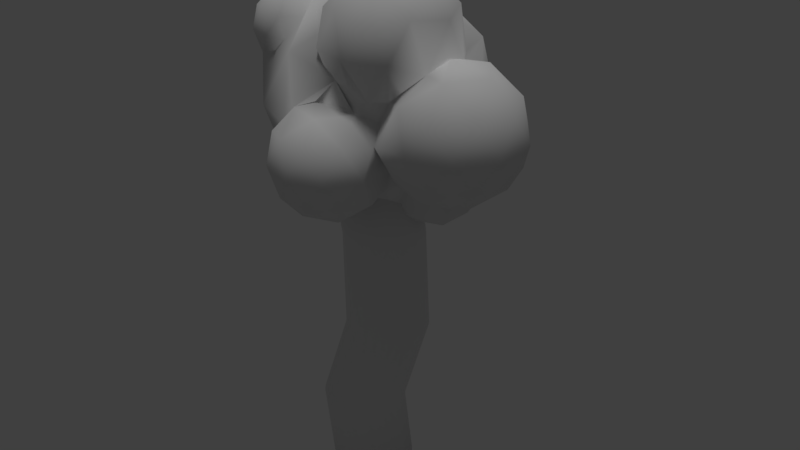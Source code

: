 # Source: tree.blend  (saved by Blender 2.77.0; exported with 4.5.12 LTS)
import bpy
from mathutils import Matrix  # noqa: F401  (used for matrix-valued properties, if any)

bpy.ops.wm.read_factory_settings(use_empty=True)
scene = bpy.context.scene
scene.name = 'Scene'

# ---- collections
col_collection_1 = bpy.data.collections.new('Collection 1'); scene.collection.children.link(col_collection_1)

# ---- materials (node trees are filled in below, after node groups)
mat_material_001 = bpy.data.materials.new('Material.001')
mat_material_001.alpha_threshold = 0.0
mat_material_001.use_transparent_shadow = False
mat_material_001.roughness = 0.5
mat_material_002 = bpy.data.materials.new('Material.002')
mat_material_002.alpha_threshold = 0.0
mat_material_002.use_transparent_shadow = False
mat_material_002.roughness = 0.5

# ---- material node trees

# ---- world
world_world = bpy.data.worlds.new('World'); scene.world = world_world
world_world.color = (0.05088, 0.05088, 0.05088)
world_world.use_sun_shadow = False
world_world.sun_shadow_jitter_overblur = 0.0
world_world.cycles.sampling_method = 'MANUAL'

# ---- lights
light_sun_002 = bpy.data.lights.new('Sun.002', 'SUN')
light_sun_002.transmission_factor = 0.0
light_sun_002.angle = 0.1993
light_sun_002.energy = 1.0
light_sun_002.shadow_buffer_clip_start = 0.5
light_sun_002.shadow_soft_size = 0.1
light_sun_002.shadow_cascade_max_distance = 1000.0

# ---- meshes
me_cylinder = bpy.data.meshes.new('Cylinder')
me_cylinder.from_pydata([(0.0, 0.2355, 0.0), (0.0, 0.2355, 2.0), (0.04594, 0.231, 0.0), (0.04594, 0.231, 2.0), (0.09011, 0.2176, 0.0), (0.09011, 0.2176, 2.0), (0.1308, 0.1958, 0.0), (0.1308, 0.1958, 2.0), (0.1665, 0.1665, 0.0), (0.1665, 0.1665, 2.0), (0.1958, 0.1308, 0.0), (0.1958, 0.1308, 2.0), (0.2176, 0.09011, 0.0), (0.2176, 0.09011, 2.0), (0.231, 0.04594, 0.0), (0.231, 0.04594, 2.0), (0.2355, 1.778e-08, 0.0), (0.2355, 1.778e-08, 2.0), (0.231, -0.04594, 0.0), (0.231, -0.04594, 2.0), (0.2176, -0.09011, 0.0), (0.2176, -0.09011, 2.0), (0.1958, -0.1308, 0.0), (0.1958, -0.1308, 2.0), (0.1665, -0.1665, 0.0), (0.1665, -0.1665, 2.0), (0.1308, -0.1958, 0.0), (0.1308, -0.1958, 2.0), (0.09011, -0.2176, 0.0), (0.09011, -0.2176, 2.0), (0.04594, -0.231, 0.0), (0.04594, -0.231, 2.0), (-7.673e-08, -0.2355, 0.0), (-7.673e-08, -0.2355, 2.0), (-0.04594, -0.231, 0.0), (-0.04594, -0.231, 2.0), (-0.09011, -0.2176, 0.0), (-0.09011, -0.2176, 2.0), (-0.1308, -0.1958, 0.0), (-0.1308, -0.1958, 2.0), (-0.1665, -0.1665, 0.0), (-0.1665, -0.1665, 2.0), (-0.1958, -0.1308, 0.0), (-0.1958, -0.1308, 2.0), (-0.2176, -0.09011, 0.0), (-0.2176, -0.09011, 2.0), (-0.231, -0.04594, 0.0), (-0.231, -0.04594, 2.0), (-0.2355, 2.274e-07, 0.0), (-0.2355, 2.274e-07, 2.0), (-0.231, 0.04594, 0.0), (-0.231, 0.04594, 2.0), (-0.2176, 0.09011, 0.0), (-0.2176, 0.09011, 2.0), (-0.1958, 0.1308, 0.0), (-0.1958, 0.1308, 2.0), (-0.1665, 0.1665, 0.0), (-0.1665, 0.1665, 2.0), (-0.1308, 0.1958, 0.0), (-0.1308, 0.1958, 2.0), (-0.09011, 0.2176, 0.0), (-0.09011, 0.2176, 2.0), (-0.04594, 0.231, 0.0), (-0.04594, 0.231, 2.0), (1.673e-15, 0.1624, 0.4686), (0.1202, 0.2355, 0.9811), (0.0, 0.3496, 1.472), (0.04594, 0.3451, 1.472), (0.1661, 0.231, 0.9811), (0.04594, 0.1579, 0.469), (0.09011, 0.3317, 1.472), (0.2103, 0.2176, 0.9811), (0.09011, 0.1445, 0.4703), (0.1308, 0.3099, 1.472), (0.251, 0.1958, 0.9811), (0.1308, 0.1228, 0.4723), (0.1665, 0.2807, 1.472), (0.2867, 0.1665, 0.9811), (0.1665, 0.09369, 0.4751), (0.1958, 0.245, 1.472), (0.3159, 0.1308, 0.9811), (0.1958, 0.05816, 0.4784), (0.2176, 0.2043, 1.472), (0.3377, 0.09011, 0.9811), (0.2176, 0.01763, 0.4822), (0.231, 0.1601, 1.472), (0.3511, 0.04594, 0.9811), (0.231, -0.02636, 0.4863), (0.2355, 0.1142, 1.472), (0.3556, 1.778e-08, 0.9811), (0.2355, -0.07209, 0.4906), (0.231, 0.06821, 1.472), (0.3511, -0.04594, 0.9811), (0.231, -0.1178, 0.4949), (0.2176, 0.02404, 1.472), (0.3377, -0.09011, 0.9811), (0.2176, -0.1618, 0.499), (0.1958, -0.01667, 1.472), (0.3159, -0.1308, 0.9811), (0.1958, -0.2023, 0.5028), (0.1665, -0.05236, 1.472), (0.2867, -0.1665, 0.9811), (0.1665, -0.2379, 0.5061), (0.1308, -0.08164, 1.472), (0.251, -0.1958, 0.9811), (0.1308, -0.267, 0.5088), (0.09011, -0.1034, 1.472), (0.2103, -0.2176, 0.9811), (0.09011, -0.2887, 0.5109), (0.04594, -0.1168, 1.472), (0.1661, -0.231, 0.9811), (0.04594, -0.302, 0.5121), (-7.673e-08, -0.1213, 1.472), (0.1202, -0.2355, 0.9811), (-7.673e-08, -0.3065, 0.5125), (-0.04594, -0.1168, 1.472), (0.07422, -0.231, 0.9811), (-0.04594, -0.302, 0.5121), (-0.09011, -0.1034, 1.472), (0.03005, -0.2176, 0.9811), (-0.09011, -0.2887, 0.5109), (-0.1308, -0.08164, 1.472), (-0.01067, -0.1958, 0.9811), (-0.1308, -0.267, 0.5088), (-0.1665, -0.05236, 1.472), (-0.04635, -0.1665, 0.9811), (-0.1665, -0.2379, 0.5061), (-0.1958, -0.01667, 1.472), (-0.07563, -0.1308, 0.9811), (-0.1958, -0.2023, 0.5028), (-0.2176, 0.02404, 1.472), (-0.09739, -0.09011, 0.9811), (-0.2176, -0.1618, 0.499), (-0.231, 0.06821, 1.472), (-0.1108, -0.04594, 0.9811), (-0.231, -0.1178, 0.4949), (-0.2355, 0.1142, 1.472), (-0.1153, 2.274e-07, 0.9811), (-0.2355, -0.07209, 0.4906), (-0.231, 0.1601, 1.472), (-0.1108, 0.04594, 0.9811), (-0.231, -0.02636, 0.4863), (-0.2176, 0.2043, 1.472), (-0.09739, 0.09011, 0.9811), (-0.2176, 0.01763, 0.4822), (-0.1958, 0.245, 1.472), (-0.07563, 0.1308, 0.9811), (-0.1958, 0.05816, 0.4784), (-0.1665, 0.2807, 1.472), (-0.04635, 0.1665, 0.9811), (-0.1665, 0.09369, 0.4751), (-0.1308, 0.3099, 1.472), (-0.01066, 0.1958, 0.9811), (-0.1308, 0.1228, 0.4723), (-0.09011, 0.3317, 1.472), (0.03005, 0.2176, 0.9811), (-0.09011, 0.1445, 0.4703), (-0.04594, 0.3451, 1.472), (0.07422, 0.231, 0.9811), (-0.04594, 0.1579, 0.469)], [], [(66, 1, 3, 67), (67, 3, 5, 70), (70, 5, 7, 73), (73, 7, 9, 76), (76, 9, 11, 79), (79, 11, 13, 82), (82, 13, 15, 85), (85, 15, 17, 88), (88, 17, 19, 91), (91, 19, 21, 94), (94, 21, 23, 97), (97, 23, 25, 100), (100, 25, 27, 103), (103, 27, 29, 106), (106, 29, 31, 109), (109, 31, 33, 112), (112, 33, 35, 115), (115, 35, 37, 118), (118, 37, 39, 121), (121, 39, 41, 124), (124, 41, 43, 127), (127, 43, 45, 130), (130, 45, 47, 133), (133, 47, 49, 136), (136, 49, 51, 139), (139, 51, 53, 142), (142, 53, 55, 145), (145, 55, 57, 148), (148, 57, 59, 151), (151, 59, 61, 154), (3, 1, 63, 61, 59, 57, 55, 53, 51, 49, 47, 45, 43, 41, 39, 37, 35, 33, 31, 29, 27, 25, 23, 21, 19, 17, 15, 13, 11, 9, 7, 5), (154, 61, 63, 157), (157, 63, 1, 66), (0, 2, 4, 6, 8, 10, 12, 14, 16, 18, 20, 22, 24, 26, 28, 30, 32, 34, 36, 38, 40, 42, 44, 46, 48, 50, 52, 54, 56, 58, 60, 62), (62, 159, 64, 0), (159, 158, 65, 64), (158, 157, 66, 65), (60, 156, 159, 62), (156, 155, 158, 159), (155, 154, 157, 158), (58, 153, 156, 60), (153, 152, 155, 156), (152, 151, 154, 155), (56, 150, 153, 58), (150, 149, 152, 153), (149, 148, 151, 152), (54, 147, 150, 56), (147, 146, 149, 150), (146, 145, 148, 149), (52, 144, 147, 54), (144, 143, 146, 147), (143, 142, 145, 146), (50, 141, 144, 52), (141, 140, 143, 144), (140, 139, 142, 143), (48, 138, 141, 50), (138, 137, 140, 141), (137, 136, 139, 140), (46, 135, 138, 48), (135, 134, 137, 138), (134, 133, 136, 137), (44, 132, 135, 46), (132, 131, 134, 135), (131, 130, 133, 134), (42, 129, 132, 44), (129, 128, 131, 132), (128, 127, 130, 131), (40, 126, 129, 42), (126, 125, 128, 129), (125, 124, 127, 128), (38, 123, 126, 40), (123, 122, 125, 126), (122, 121, 124, 125), (36, 120, 123, 38), (120, 119, 122, 123), (119, 118, 121, 122), (34, 117, 120, 36), (117, 116, 119, 120), (116, 115, 118, 119), (32, 114, 117, 34), (114, 113, 116, 117), (113, 112, 115, 116), (30, 111, 114, 32), (111, 110, 113, 114), (110, 109, 112, 113), (28, 108, 111, 30), (108, 107, 110, 111), (107, 106, 109, 110), (26, 105, 108, 28), (105, 104, 107, 108), (104, 103, 106, 107), (24, 102, 105, 26), (102, 101, 104, 105), (101, 100, 103, 104), (22, 99, 102, 24), (99, 98, 101, 102), (98, 97, 100, 101), (20, 96, 99, 22), (96, 95, 98, 99), (95, 94, 97, 98), (18, 93, 96, 20), (93, 92, 95, 96), (92, 91, 94, 95), (16, 90, 93, 18), (90, 89, 92, 93), (89, 88, 91, 92), (14, 87, 90, 16), (87, 86, 89, 90), (86, 85, 88, 89), (12, 84, 87, 14), (84, 83, 86, 87), (83, 82, 85, 86), (10, 81, 84, 12), (81, 80, 83, 84), (80, 79, 82, 83), (8, 78, 81, 10), (78, 77, 80, 81), (77, 76, 79, 80), (6, 75, 78, 8), (75, 74, 77, 78), (74, 73, 76, 77), (4, 72, 75, 6), (72, 71, 74, 75), (71, 70, 73, 74), (2, 69, 72, 4), (69, 68, 71, 72), (68, 67, 70, 71), (0, 64, 69, 2), (64, 65, 68, 69), (65, 66, 67, 68)])
me_cylinder.polygons.foreach_set('use_smooth', [True] * 130)
_uv = me_cylinder.uv_layers.new(name='UVMap')
_uv.uv.foreach_set('vector', [0.2559, 1.691, 0.2161, 2.728, 0.1474, 2.722, 0.1976, 1.686, 0.1976, 1.686, 0.1474, 2.722, 0.07892, 2.719, 0.1387, 1.68, 0.1387, 1.68, 0.07892, 2.719, 0.01063, 2.718, 0.07891, 1.675, 0.07891, 1.675, 0.01063, 2.718, -0.05734, 2.72, 0.01809, 1.67, 0.01809, 1.67, -0.05734, 2.72, -0.1249, 2.725, -0.044, 1.666, -0.044, 1.666, -0.1249, 2.725, -0.192, 2.732, -0.1075, 1.662, -0.1075, 1.662, -0.192, 2.732, -0.2587, 2.741, -0.1724, 1.659, -0.1724, 1.659, -0.2587, 2.741, -0.325, 2.751, -0.2387, 1.657, -0.2387, 1.657, -0.325, 2.751, -0.3909, 2.761, -0.3062, 1.658, -0.3062, 1.658, -0.3909, 2.761, -0.4565, 2.771, -0.3748, 1.661, -0.3748, 1.661, -0.4565, 2.771, -0.5219, 2.781, -0.4441, 1.666, -0.4441, 1.666, -0.5219, 2.781, -0.5871, 2.788, -0.5137, 1.674, -0.5137, 1.674, -0.5871, 2.788, -0.6522, 2.793, -0.5833, 1.682, -0.5833, 1.682, -0.6522, 2.793, -0.7172, 2.794, -0.6522, 1.693, -0.6522, 1.693, -0.7172, 2.794, -0.7821, 2.792, -0.7197, 1.703, -0.7197, 1.703, -0.7821, 2.792, -0.8478, 2.785, -0.7851, 1.712, 1.295, 1.692, 1.375, 2.947, 1.298, 2.949, 1.219, 1.702, 1.219, 1.702, 1.298, 2.949, 1.222, 2.947, 1.144, 1.71, 1.144, 1.71, 1.222, 2.947, 1.147, 2.941, 1.071, 1.717, 1.071, 1.717, 1.147, 2.941, 1.072, 2.93, 0.9986, 1.723, 0.9986, 1.723, 1.072, 2.93, 0.9978, 2.916, 0.9285, 1.728, 0.9285, 1.728, 0.9978, 2.916, 0.924, 2.899, 0.8604, 1.731, 0.8604, 1.731, 0.924, 2.899, 0.8507, 2.88, 0.7944, 1.732, 0.7944, 1.732, 0.8507, 2.88, 0.7781, 2.86, 0.7303, 1.733, 0.7303, 1.733, 0.7781, 2.86, 0.706, 2.839, 0.6679, 1.732, 0.6679, 1.732, 0.706, 2.839, 0.6346, 2.819, 0.607, 1.729, 0.607, 1.729, 0.6346, 2.819, 0.5637, 2.799, 0.5473, 1.725, 0.5473, 1.725, 0.5637, 2.799, 0.4934, 2.781, 0.4883, 1.721, 0.4883, 1.721, 0.4934, 2.781, 0.4236, 2.764, 0.4299, 1.713, 0.4299, 1.713, 0.4236, 2.764, 0.3542, 2.75, 0.3718, 1.706, 0.7919, 0.4146, 0.7775, 0.4146, 0.7635, 0.4104, 0.7502, 0.4022, 0.7383, 0.3902, 0.7281, 0.375, 0.7201, 0.357, 0.7146, 0.3371, 0.7118, 0.316, 0.7118, 0.2945, 0.7146, 0.2733, 0.7201, 0.2534, 0.7281, 0.2355, 0.7383, 0.2203, 0.7502, 0.2083, 0.7635, 0.2001, 0.7775, 0.1959, 0.7919, 0.1959, 0.806, 0.2001, 0.8193, 0.2083, 0.8312, 0.2203, 0.8414, 0.2355, 0.8493, 0.2534, 0.8548, 0.2733, 0.8576, 0.2945, 0.8576, 0.316, 0.8548, 0.3371, 0.8493, 0.357, 0.8414, 0.375, 0.8312, 0.3902, 0.8193, 0.4022, 0.806, 0.4104, 0.3718, 1.706, 0.3542, 2.75, 0.2851, 2.738, 0.3139, 1.699, 0.3139, 1.699, 0.2851, 2.738, 0.2161, 2.728, 0.2559, 1.691, 0.7775, 0.4148, 0.7919, 0.4148, 0.806, 0.419, 0.8193, 0.4273, 0.8312, 0.4392, 0.8414, 0.4545, 0.8493, 0.4724, 0.8548, 0.4923, 0.8576, 0.5134, 0.8576, 0.535, 0.8548, 0.5561, 0.8493, 0.576, 0.8414, 0.5939, 0.8312, 0.6091, 0.8193, 0.6211, 0.806, 0.6293, 0.7919, 0.6335, 0.7775, 0.6335, 0.7635, 0.6293, 0.7502, 0.6211, 0.7383, 0.6091, 0.7281, 0.5939, 0.7201, 0.576, 0.7146, 0.5561, 0.7118, 0.5349, 0.7118, 0.5134, 0.7146, 0.4923, 0.7201, 0.4724, 0.7281, 0.4545, 0.7383, 0.4392, 0.7502, 0.4273, 0.7635, 0.419, 0.1974, -1.846, 0.3002, -0.7022, 0.2226, -0.6836, 0.1284, -1.831, 0.3002, -0.7022, 0.2642, 0.6052, 0.1932, 0.6093, 0.2226, -0.6836, 0.2642, 0.6052, 0.3139, 1.699, 0.2559, 1.691, 0.1932, 0.6093, 0.267, -1.859, 0.3772, -0.7174, 0.3002, -0.7022, 0.1974, -1.846, 0.3772, -0.7174, 0.3372, 0.5985, 0.2642, 0.6052, 0.3002, -0.7022, 0.3372, 0.5985, 0.3718, 1.706, 0.3139, 1.699, 0.2642, 0.6052, 0.3372, -1.87, 0.4534, -0.7296, 0.3772, -0.7174, 0.267, -1.859, 0.4534, -0.7296, 0.4121, 0.5892, 0.3372, 0.5985, 0.3772, -0.7174, 0.4121, 0.5892, 0.4299, 1.713, 0.3718, 1.706, 0.3372, 0.5985, 0.4082, -1.879, 0.5285, -0.7389, 0.4534, -0.7296, 0.3372, -1.87, 0.5285, -0.7389, 0.4888, 0.5764, 0.4121, 0.5892, 0.4534, -0.7296, 0.4888, 0.5764, 0.4883, 1.721, 0.4299, 1.713, 0.4121, 0.5892, 0.4799, -1.887, 0.6024, -0.7454, 0.5285, -0.7389, 0.4082, -1.879, 0.6024, -0.7454, 0.5672, 0.5634, 0.4888, 0.5764, 0.5285, -0.7389, 0.5672, 0.5634, 0.5473, 1.725, 0.4883, 1.721, 0.4888, 0.5764, 0.5523, -1.895, 0.6751, -0.7495, 0.6024, -0.7454, 0.4799, -1.887, 0.6751, -0.7495, 0.6471, 0.5477, 0.5672, 0.5634, 0.6024, -0.7454, 0.6471, 0.5477, 0.607, 1.729, 0.5473, 1.725, 0.5672, 0.5634, 0.6253, -1.901, 0.7467, -0.7513, 0.6751, -0.7495, 0.5523, -1.895, 0.7467, -0.7513, 0.7281, 0.5312, 0.6471, 0.5477, 0.6751, -0.7495, 0.7281, 0.5312, 0.6679, 1.732, 0.607, 1.729, 0.6471, 0.5477, 0.6988, -1.907, 0.8173, -0.7511, 0.7467, -0.7513, 0.6253, -1.901, 0.8173, -0.7511, 0.8097, 0.5146, 0.7281, 0.5312, 0.7467, -0.7513, 0.8097, 0.5146, 0.7303, 1.733, 0.6679, 1.732, 0.7281, 0.5312, 0.7728, -1.913, 0.8871, -0.7502, 0.8173, -0.7511, 0.6988, -1.907, 0.8871, -0.7502, 0.8916, 0.4984, 0.8097, 0.5146, 0.8173, -0.7511, 0.8916, 0.4984, 0.7944, 1.732, 0.7303, 1.733, 0.8097, 0.5146, 0.8472, -1.919, 0.9563, -0.7488, 0.8871, -0.7502, 0.7728, -1.913, 0.9563, -0.7488, 0.9733, 0.4832, 0.8916, 0.4984, 0.8871, -0.7502, 0.9733, 0.4832, 0.8604, 1.731, 0.7944, 1.732, 0.8916, 0.4984, 0.9221, -1.92, 1.025, -0.7454, 0.9563, -0.7488, 0.8472, -1.919, 1.025, -0.7454, 1.054, 0.4696, 0.9733, 0.4832, 0.9563, -0.7488, 1.054, 0.4696, 0.9285, 1.728, 0.8604, 1.731, 0.9733, 0.4832, 0.9966, -1.922, 1.094, -0.7419, 1.025, -0.7454, 0.9221, -1.92, 1.094, -0.7419, 1.135, 0.4583, 1.054, 0.4696, 1.025, -0.7454, 1.135, 0.4583, 0.9986, 1.723, 0.9285, 1.728, 1.054, 0.4696, 1.071, -1.926, 1.164, -0.7386, 1.094, -0.7419, 0.9966, -1.922, 1.164, -0.7386, 1.214, 0.4513, 1.135, 0.4583, 1.094, -0.7419, 1.214, 0.4513, 1.071, 1.717, 0.9986, 1.723, 1.135, 0.4583, 1.145, -1.932, 1.234, -0.7357, 1.164, -0.7386, 1.071, -1.926, 1.234, -0.7357, 1.292, 0.4479, 1.214, 0.4513, 1.164, -0.7386, 1.292, 0.4479, 1.144, 1.71, 1.071, 1.717, 1.214, 0.4513, 1.218, -1.939, 1.305, -0.7333, 1.234, -0.7357, 1.145, -1.932, 1.305, -0.7333, 1.368, 0.4481, 1.292, 0.4479, 1.234, -0.7357, 1.368, 0.4481, 1.219, 1.702, 1.144, 1.71, 1.292, 0.4479, 1.291, -1.949, 1.378, -0.7298, 1.305, -0.7333, 1.218, -1.939, 1.378, -0.7298, 1.443, 0.4522, 1.368, 0.4481, 1.305, -0.7333, 1.443, 0.4522, 1.295, 1.692, 1.219, 1.702, 1.368, 0.4481, -0.8852, -1.591, -0.8859, -0.4411, -0.9539, -0.4407, -0.954, -1.59, -0.8859, -0.4411, -0.7412, 0.603, -0.8057, 0.6123, -0.9539, -0.4407, -0.7412, 0.603, -0.7197, 1.703, -0.7851, 1.712, -0.8057, 0.6123, -0.8165, -1.595, -0.8175, -0.4438, -0.8859, -0.4411, -0.8852, -1.591, -0.8175, -0.4438, -0.6782, 0.5963, -0.7412, 0.603, -0.8859, -0.4411, -0.6782, 0.5963, -0.6522, 1.693, -0.7197, 1.703, -0.7412, 0.603, -0.748, -1.602, -0.7485, -0.4484, -0.8175, -0.4438, -0.8165, -1.595, -0.7485, -0.4484, -0.6164, 0.5922, -0.6782, 0.5963, -0.8175, -0.4438, -0.6164, 0.5922, -0.5833, 1.682, -0.6522, 1.693, -0.6782, 0.5963, -0.6797, -1.611, -0.6788, -0.4552, -0.7485, -0.4484, -0.748, -1.602, -0.6788, -0.4552, -0.5556, 0.5898, -0.6164, 0.5922, -0.7485, -0.4484, -0.5556, 0.5898, -0.5137, 1.674, -0.5833, 1.682, -0.6164, 0.5922, -0.6118, -1.623, -0.6083, -0.4644, -0.6788, -0.4552, -0.6797, -1.611, -0.6083, -0.4644, -0.4955, 0.5907, -0.5556, 0.5898, -0.6788, -0.4552, -0.4955, 0.5907, -0.4441, 1.666, -0.5137, 1.674, -0.5556, 0.5898, -0.5441, -1.638, -0.537, -0.476, -0.6083, -0.4644, -0.6118, -1.623, -0.537, -0.476, -0.4359, 0.592, -0.4955, 0.5907, -0.6083, -0.4644, -0.4359, 0.592, -0.3748, 1.661, -0.4441, 1.666, -0.4955, 0.5907, -0.4767, -1.655, -0.4647, -0.4903, -0.537, -0.476, -0.5441, -1.638, -0.4647, -0.4903, -0.3764, 0.594, -0.4359, 0.592, -0.537, -0.476, -0.3764, 0.594, -0.3062, 1.658, -0.3748, 1.661, -0.4359, 0.592, -0.4096, -1.673, -0.3914, -0.5071, -0.4647, -0.4903, -0.4767, -1.655, -0.3914, -0.5071, -0.3169, 0.5965, -0.3764, 0.594, -0.4647, -0.4903, -0.3169, 0.5965, -0.2387, 1.657, -0.3062, 1.658, -0.3764, 0.594, -0.3427, -1.693, -0.3172, -0.527, -0.3914, -0.5071, -0.4096, -1.673, -0.3172, -0.527, -0.2569, 0.5996, -0.3169, 0.5965, -0.3914, -0.5071, -0.2569, 0.5996, -0.1724, 1.659, -0.2387, 1.657, -0.3169, 0.5965, -0.2759, -1.714, -0.242, -0.5486, -0.3172, -0.527, -0.3427, -1.693, -0.242, -0.5486, -0.1963, 0.6032, -0.2569, 0.5996, -0.3172, -0.527, -0.1963, 0.6032, -0.1075, 1.662, -0.1724, 1.659, -0.2569, 0.5996, -0.2092, -1.735, -0.166, -0.5715, -0.242, -0.5486, -0.2759, -1.714, -0.166, -0.5715, -0.135, 0.6054, -0.1963, 0.6032, -0.242, -0.5486, -0.135, 0.6054, -0.044, 1.666, -0.1075, 1.662, -0.1963, 0.6032, -0.1423, -1.756, -0.08914, -0.595, -0.166, -0.5715, -0.2092, -1.735, -0.08914, -0.595, -0.07249, 0.608, -0.135, 0.6054, -0.166, -0.5715, -0.07249, 0.608, 0.01809, 1.67, -0.044, 1.666, -0.135, 0.6054, -0.07527, -1.777, -0.01162, -0.6187, -0.08914, -0.595, -0.1423, -1.756, -0.01162, -0.6187, -0.008601, 0.6104, -0.07249, 0.608, -0.08914, -0.595, -0.008601, 0.6104, 0.07891, 1.675, 0.01809, 1.67, -0.07249, 0.608, -0.007871, -1.796, 0.06633, -0.642, -0.01162, -0.6187, -0.07527, -1.777, 0.06633, -0.642, 0.05687, 0.6116, -0.008601, 0.6104, -0.01162, -0.6187, 0.05687, 0.6116, 0.1387, 1.68, 0.07891, 1.675, -0.008601, 0.6104, 0.05995, -1.814, 0.1445, -0.6642, 0.06633, -0.642, -0.007871, -1.796, 0.1445, -0.6642, 0.1241, 0.6114, 0.05687, 0.6116, 0.06633, -0.642, 0.1241, 0.6114, 0.1976, 1.686, 0.1387, 1.68, 0.05687, 0.6116, 0.1284, -1.831, 0.2226, -0.6836, 0.1445, -0.6642, 0.05995, -1.814, 0.2226, -0.6836, 0.1932, 0.6093, 0.1241, 0.6114, 0.1445, -0.6642, 0.1932, 0.6093, 0.2559, 1.691, 0.1976, 1.686, 0.1241, 0.6114])
me_cylinder.materials.append(mat_material_001)
me_cylinder.use_remesh_preserve_volume = False
me_cylinder.use_remesh_preserve_attributes = False
me_cylinder.use_mirror_vertex_groups = False
me_cylinder.update()
me_icosphere_002 = bpy.data.meshes.new('Icosphere.002')
me_icosphere_002.from_pydata([(-0.1489, 0.05389, -0.3955), (0.1233, -0.1439, -0.2999), (0.0875, -0.02473, -0.3125), (0.05952, -0.3401, -0.1724), (-0.184, -0.2143, -0.3562), (-0.1317, -0.2793, -0.2617), (-0.2234, -0.3357, -0.2773), (-0.2873, -0.1393, -0.3925), (0.0875, 0.1325, -0.3125), (0.113, 0.05389, -0.3636), (0.2044, -0.07184, -0.3636), (0.1264, -0.395, -0.1965), (0.3142, -0.2826, -0.04173), (-0.3267, -0.2607, -0.3562), (-0.2067, -0.0569, -0.3562), (0.1233, 0.2517, -0.2999), (0.2452, 0.05389, -0.4011), (0.2202, -0.3269, -0.06968), (-0.0136, -0.4967, -0.2456), (0.2448, -0.1974, -0.1497), (-0.3544, -0.3459, -0.2583), (-0.3267, -0.01791, -0.3562), (-0.4149, -0.1393, -0.3562), (-0.2529, 0.3739, -0.2999), (0.2044, 0.1796, -0.3636), (0.3522, -0.02381, -0.3636), (0.2664, -0.4967, -0.08951), (0.1264, -0.5984, -0.1965), (-0.1867, -0.4967, -0.1965), (-0.4544, -0.2607, -0.2773), (-0.4854, 0.05389, -0.2999), (0.02334, 0.5267, -0.1237), (0.3522, 0.1316, -0.3636), (0.3113, -0.1495, -0.2819), (-0.06708, -0.6613, -0.1965), (-0.215, -0.4095, -0.1398), (-0.1078, -0.3716, -0.1891), (-0.43, -0.3357, -0.1497), (-0.5044, -0.1393, -0.2583), (-0.5894, 0.3739, -0.09198), (0.3142, 0.3904, -0.04173), (-0.3258, 0.5983, -0.04173), (-0.211, 0.5565, -0.09568), (-0.09421, 0.5265, -0.1364), (0.3113, 0.2573, -0.2819), (0.4591, 0.05389, -0.2819), (0.4272, -0.07831, -0.2621), (0.2246, -0.6697, -0.06367), (0.07293, -0.763, -0.08952), (-0.2401, -0.6613, -0.08952), (-0.308, -0.4967, -0.06367), (0.3128, -0.1677, -0.08978), (-0.4779, -0.2661, -0.1608), (-0.3481, -0.3624, -0.1497), (-0.4616, -0.03533, -0.2746), (-0.7214, 0.05389, -0.04173), (0.2448, 0.3052, -0.1497), (0.117, 0.5296, -0.03308), (0.1506, 0.5415, 0.04938), (0.2273, 0.5717, 0.2445), (0.4272, 0.1861, -0.2621), (0.393, -0.1495, -0.1497), (0.2995, -0.5984, 0.08355), (-0.1046, -0.7767, -0.06367), (-0.5894, -0.2661, -0.09198), (-0.5251, 0.5717, 0.2445), (-0.7576, 0.2517, 0.2445), (0.1456, 0.5841, 0.1743), (-0.263, 0.6511, 0.2018), (-0.3006, 0.6232, 0.08355), (0.393, 0.2573, -0.1497), (0.4844, 0.1316, -0.1497), (0.4844, -0.02381, -0.1497), (0.1799, -0.763, 0.08355), (0.3921, -0.4746, 0.06821), (0.2939, -0.4254, 0.1276), (0.2808, -0.4967, 0.2308), (-0.0136, -0.8259, 0.08355), (-0.3267, -0.5984, 0.08355), (-0.2071, -0.763, 0.08355), (0.437, -0.3364, -0.09082), (0.26, -0.3515, 0.03299), (-0.7576, -0.1439, 0.2445), (0.4268, 0.2147, 0.1243), (0.2915, 0.3739, 0.581), (0.02994, 0.6299, 0.2882), (-0.05269, 0.6543, 0.3067), (0.02796, 0.5983, 0.5307), (-0.1905, 0.6755, 0.2687), (0.2129, -0.6613, 0.2566), (-0.612, 0.3904, 0.5307), (-0.5251, -0.4639, 0.2445), (-0.7162, 0.03835, 0.4615), (0.3367, 0.2649, -0.06875), (0.4508, 0.2332, 0.2049), (0.4186, 0.1949, 0.4095), (-0.177, 0.6126, 0.4744), (-0.2721, 0.62, 0.4132), (0.4769, 0.04481, -0.09082), (0.07738, -0.7767, 0.2308), (0.1595, -0.4967, 0.3636), (-0.1001, -0.763, 0.2566), (-0.3267, -0.5069, 0.08355), (-0.2518, -0.6697, 0.2308), (0.6047, -0.4582, 0.03726), (-0.7022, 0.08123, 0.5344), (-0.04495, 0.3739, 0.7889), (0.5011, -0.1393, -0.1497), (0.03988, -0.6613, 0.3636), (0.5011, -0.5335, 0.2445), (-0.3044, -0.5297, 0.2004), (0.6687, -0.2611, -0.09082), (-0.5042, 0.5204, 0.399), (-0.5696, 0.4458, 0.469), (-0.6611, -0.2434, 0.3987), (-0.725, -0.04369, 0.4149), (0.6047, 0.1796, 0.03726), (0.3915, 0.1796, -0.000921), (0.61, 0.196, 0.4208), (0.162, 0.2251, 0.7278), (-0.4399, 0.5717, 0.3823), (-0.4285, 0.6944, 0.4744), (0.4454, 0.1139, -0.02781), (0.6687, -0.01751, -0.09082), (0.3975, -0.4582, 0.4517), (0.2475, -0.4126, 0.3165), (0.06668, -0.4967, 0.3899), (-0.1536, -0.5984, 0.3636), (0.7863, -0.3465, 0.06821), (0.7328, -0.4582, 0.2445), (-0.532, 0.6062, 0.4547), (-0.6482, -0.3316, 0.4744), (-0.7518, -0.2434, 0.4547), (0.7328, 0.1796, 0.2445), (0.5651, 0.05777, 0.5798), (-0.1442, 0.585, 0.5558), (-0.359, 0.7319, 0.5869), (0.2933, -0.3942, 0.434), (0.61, -0.4746, 0.4208), (-0.2216, -0.549, 0.3116), (0.8364, -0.1393, 0.03726), (-0.5981, 0.5582, 0.5869), (-0.7138, -0.1265, 0.3787), (-0.7265, -0.3212, 0.5869), (-0.54, -0.3411, 0.5095), (-0.8179, -0.04001, 0.5869), (-0.8037, -0.1177, 0.4744), (0.7863, 0.06791, 0.06821), (0.3571, 0.141, 0.5777), (0.7723, 0.05777, 0.4517), (0.2865, 0.1965, 0.6387), (0.2159, 0.196, 0.8149), (0.02282, 0.1938, 0.8068), (-0.1504, 0.4505, 0.7084), (-0.2112, 0.6839, 0.5869), (-0.5068, 0.6839, 0.5869), (0.5651, -0.3364, 0.5798), (0.03012, -0.492, 0.5144), (0.876, -0.2611, 0.2445), (0.7723, -0.3364, 0.4517), (-0.5787, -0.3692, 0.5869), (-0.8179, -0.1954, 0.5869), (-0.3172, -0.4639, 0.581), (-0.7607, 0.01448, 0.6993), (0.876, -0.01751, 0.2445), (0.4112, 0.0589, 0.5426), (0.7083, -0.1393, 0.5798), (-0.1859, 0.6062, 0.7191), (-0.1972, 0.3895, 0.7417), (-0.2895, 0.6944, 0.6993), (-0.4251, 0.6839, 0.7191), (-0.06768, -0.536, 0.3937), (0.3715, -0.3783, 0.5037), (-0.5409, 0.6127, 0.6993), (-0.5729, 0.4805, 0.7191), (-0.5262, 0.3176, 0.651), (-0.6448, 0.08571, 0.7191), (-0.4698, -0.3338, 0.5869), (-0.7607, -0.2499, 0.6993), (-0.6448, -0.3212, 0.7191), (-0.7926, -0.1177, 0.7191), (0.8536, -0.1393, 0.4208), (0.3782, 0.05777, 0.8459), (0.1709, 0.05777, 0.974), (-0.04931, 0.1472, 0.8369), (-0.2268, 0.4805, 0.8008), (0.2105, -0.4582, 0.4314), (0.446, -0.2977, 0.5798), (0.1069, -0.5335, 0.6387), (-0.6144, 0.1112, 0.6413), (-0.5092, -0.3316, 0.6993), (-0.6857, -0.04001, 0.8008), (0.4748, -0.03889, 0.6023), (-0.06074, -0.01751, 0.974), (-0.3181, 0.6062, 0.8008), (-0.4211, 0.2517, 0.7889), (-0.4659, 0.5582, 0.8008), (0.3386, -0.4582, 0.6387), (-0.07385, -0.465, 0.5655), (-0.4659, 0.4028, 0.8008), (-0.4663, 0.3024, 0.7121), (-0.4095, -0.2552, 0.6991), (-0.6857, -0.1954, 0.8008), (-0.5379, -0.2434, 0.8008), (-0.5379, 0.00801, 0.8008), (0.4595, -0.1393, 0.8149), (0.3141, -0.1393, 0.974), (0.1069, -0.1393, 1.033), (-0.359, 0.4805, 0.8383), (-0.3077, 0.3228, 0.764), (-0.1248, -0.4582, 0.6387), (-0.5337, 0.0943, 0.7029), (-0.5787, -0.1177, 0.8383), (0.4804, -0.1543, 0.6314), (-0.06074, -0.2611, 0.974), (-0.1388, 0.02262, 0.8751), (0.2159, -0.4746, 0.8149), (0.3782, -0.3364, 0.8459), (0.003291, -0.4582, 0.8459), (-0.4647, 0.00801, 0.7556), (0.1709, -0.3364, 0.974), (-0.1783, -0.3465, 0.8149), (-0.184, -0.3672, 0.6827), (-0.4317, -0.1516, 0.7746), (-0.234, -0.122, 0.8165), (-0.2262, -0.3009, 0.7208), (-0.2294, -0.2062, 0.7889), (0.03063, 0.6701, -0.1212), (-0.1108, 0.7161, -0.1212), (-0.2373, 0.7161, -0.04297), (-0.008467, 0.7904, -0.04297), (0.1024, 0.7223, -0.02407), (-0.1382, 0.8004, -0.02407), (0.1571, 0.6701, 0.08355), (-0.2132, 0.7904, 0.08355), (0.06972, 0.7904, 0.08355), (-0.07172, 0.8364, 0.08355), (0.09388, 0.7161, 0.2101), (-0.135, 0.7904, 0.2101), (-0.005214, 0.8004, 0.1912)], [], [(4, 14, 0, 1), (3, 36, 6, 5, 4, 1), (5, 6, 4), (14, 4, 7), (14, 21, 54, 30, 0), (2, 9, 10, 1), (1, 0, 15, 8, 2), (11, 36, 3), (13, 4, 6), (7, 4, 13), (8, 9, 2), (16, 10, 9), (17, 11, 3), (36, 11, 18), (13, 6, 20), (14, 7, 21), (7, 13, 22), (0, 23, 15), (8, 24, 9), (16, 9, 24), (16, 25, 10), (1, 19, 51, 12), (11, 17, 26), (27, 18, 11), (36, 18, 28), (13, 20, 29), (7, 22, 21), (22, 13, 29), (0, 30, 23), (15, 23, 43, 31), (8, 15, 24), (16, 24, 32), (25, 16, 32), (10, 25, 33), (10, 33, 1), (26, 27, 11), (17, 81, 26), (18, 27, 34), (18, 34, 28), (36, 28, 35), (29, 20, 37), (21, 22, 54), (22, 29, 38), (23, 30, 39), (15, 31, 40), (23, 41, 42, 43), (32, 24, 44), (45, 25, 32), (25, 46, 33), (1, 33, 19), (47, 27, 26), (34, 27, 48), (28, 34, 49), (35, 28, 50), (12, 81, 17), (6, 35, 50, 53), (6, 36, 35), (52, 29, 37), (53, 37, 20), (54, 22, 38), (52, 38, 29), (23, 39, 41), (30, 55, 39), (40, 31, 57, 58, 59), (24, 15, 44), (32, 44, 60), (45, 32, 60), (46, 25, 45), (33, 46, 61), (19, 33, 61), (47, 26, 62), (27, 47, 48), (81, 62, 26), (34, 48, 63), (28, 49, 50), (34, 63, 49), (19, 61, 51), (54, 38, 52, 64, 30), (41, 39, 65), (30, 64, 55), (39, 55, 66), (40, 59, 94), (59, 58, 67, 85), (41, 65, 68, 69), (44, 15, 56), (60, 44, 70), (45, 60, 71), (46, 45, 72), (46, 72, 61), (47, 62, 73), (48, 47, 73), (81, 74, 76, 75), (75, 76, 62, 81), (63, 48, 77), (50, 49, 78), (49, 63, 79), (50, 78, 102), (12, 51, 80, 81), (52, 37, 53, 50, 64), (65, 39, 66), (55, 64, 82), (55, 82, 66), (94, 59, 84), (68, 65, 120, 88), (70, 44, 56), (60, 70, 71), (72, 45, 71), (73, 62, 89), (77, 48, 73), (62, 76, 89), (63, 77, 79), (78, 49, 79), (65, 66, 90), (82, 64, 91), (66, 82, 115, 92, 105), (94, 84, 165, 95), (59, 87, 84), (96, 135, 87, 88), (93, 70, 56), (71, 70, 117), (72, 71, 98), (51, 107, 80), (73, 89, 99), (77, 73, 99), (89, 76, 100), (79, 77, 101), (78, 79, 103), (80, 104, 74), (64, 50, 91), (113, 112, 120, 65, 90), (105, 90, 66), (82, 91, 131, 114), (84, 87, 106), (88, 97, 96), (122, 98, 71, 117), (117, 70, 93), (72, 98, 123, 107), (107, 51, 61, 72), (99, 89, 108), (77, 99, 101), (74, 109, 76), (108, 89, 100), (79, 101, 103), (102, 78, 110), (102, 110, 91, 50), (78, 103, 110), (80, 111, 104), (74, 104, 109), (83, 94, 116, 117), (95, 118, 94), (152, 119, 150, 84, 106), (135, 153, 106, 87), (120, 121, 97), (98, 116, 123), (107, 111, 80), (101, 99, 108), (76, 109, 124), (171, 108, 100, 126), (103, 101, 127), (111, 128, 104), (109, 104, 129), (113, 130, 112), (105, 92, 115), (114, 131, 132), (133, 116, 94), (98, 122, 117, 116), (95, 134, 118), (133, 94, 118), (120, 130, 121), (97, 121, 136), (111, 107, 123), (127, 101, 108), (109, 138, 124), (110, 103, 127, 139), (128, 111, 140), (104, 128, 129), (109, 129, 138), (130, 113, 141), (114, 132, 142), (132, 131, 143), (105, 115, 145), (142, 146, 115), (115, 82, 114, 142), (147, 116, 133), (149, 118, 134), (133, 118, 149), (96, 97, 154), (120, 112, 130), (121, 130, 155), (154, 97, 136), (121, 155, 136), (123, 116, 147), (140, 111, 123), (124, 138, 156), (157, 126, 100), (128, 140, 158), (128, 158, 129), (129, 159, 138), (155, 130, 141), (113, 90, 141), (132, 146, 142), (144, 160, 131), (161, 132, 143), (131, 160, 143), (105, 145, 163), (115, 146, 145), (147, 133, 164), (165, 84, 150, 148), (165, 134, 95), (166, 149, 134), (164, 133, 149), (150, 119, 151, 148), (152, 184, 151, 119), (135, 167, 153), (153, 185, 168), (135, 96, 154), (154, 136, 169), (136, 155, 170), (140, 123, 147), (127, 108, 171), (186, 125, 137), (137, 124, 172), (137, 172, 197, 186), (187, 172, 124, 156), (138, 159, 156), (157, 126, 186, 188), (157, 171, 126), (125, 186, 100, 76), (162, 91, 110, 139), (139, 127, 157, 162), (158, 140, 164), (129, 158, 159), (155, 141, 173), (141, 90, 174), (175, 90, 105), (105, 176, 189), (146, 132, 161), (160, 144, 177), (161, 143, 178), (143, 160, 179), (144, 131, 91, 162), (105, 163, 176), (145, 180, 163), (146, 161, 145), (140, 147, 164), (166, 134, 213), (181, 149, 166), (164, 149, 181), (148, 151, 182), (151, 184, 183), (135, 154, 167), (153, 167, 185), (154, 169, 167), (136, 170, 169), (155, 173, 170), (156, 159, 166), (127, 171, 157), (158, 164, 181), (158, 181, 159), (141, 174, 173), (90, 175, 174), (177, 190, 160), (161, 178, 180), (143, 179, 178), (160, 190, 179), (176, 163, 191), (145, 161, 180), (163, 180, 191), (156, 166, 213), (159, 181, 166), (192, 148, 182), (182, 151, 183), (183, 184, 193), (215, 184, 152, 106), (185, 167, 194), (195, 106, 153, 168, 209, 200), (168, 185, 209), (167, 169, 194), (169, 170, 194), (170, 173, 196), (172, 187, 197), (187, 156, 213), (100, 186, 126), (198, 210, 222, 162, 157), (173, 174, 196), (174, 175, 199), (175, 105, 189, 195), (144, 162, 223, 201, 177), (201, 190, 177), (180, 178, 202), (178, 179, 202), (179, 190, 203), (204, 176, 191), (191, 180, 202), (165, 148, 192), (165, 192, 213, 134), (192, 182, 205), (206, 182, 183), (183, 193, 207), (184, 215, 193), (106, 195, 215), (185, 194, 208), (209, 185, 208), (194, 170, 196), (188, 186, 197), (196, 174, 199), (200, 199, 175), (189, 176, 211), (190, 201, 203), (202, 179, 203), (204, 191, 212), (211, 176, 204), (191, 202, 212), (192, 187, 213), (187, 192, 205), (205, 182, 206), (206, 183, 207), (193, 214, 207), (195, 223, 215), (194, 196, 208), (199, 209, 208), (188, 197, 216), (197, 187, 217), (210, 188, 218), (196, 199, 208), (200, 209, 199), (203, 201, 223), (202, 203, 212), (223, 204, 212), (211, 204, 219), (187, 205, 217), (217, 205, 206), (220, 206, 207), (193, 224, 214), (214, 220, 207), (188, 216, 218), (197, 217, 216), (210, 218, 221), (203, 223, 212), (219, 204, 223), (220, 217, 206), (224, 221, 214), (214, 218, 220), (224, 193, 215), (218, 216, 220), (216, 217, 220), (210, 221, 225, 222), (221, 218, 214), (226, 225, 221, 224), (226, 224, 215, 223), (226, 223, 162, 222, 225), (31, 43, 227), (43, 42, 228), (43, 228, 227), (57, 31, 227), (228, 42, 229), (227, 228, 230), (57, 227, 231), (41, 229, 42), (228, 229, 232), (227, 230, 231), (228, 232, 230), (57, 231, 233), (41, 69, 229), (232, 229, 234), (231, 230, 235), (230, 232, 236), (58, 57, 233), (231, 235, 233), (234, 229, 69), (232, 234, 236), (235, 230, 236), (58, 233, 67), (233, 235, 237), (234, 69, 68), (236, 234, 238), (235, 236, 239), (233, 237, 67), (235, 239, 237), (234, 68, 238), (236, 238, 239), (67, 237, 85), (237, 239, 86), (238, 68, 88), (239, 238, 86), (85, 237, 86), (86, 238, 88), (74, 81, 80), (17, 3, 1, 12), (6, 53, 20), (120, 97, 88), (157, 188, 210, 198), (59, 85, 86, 88, 87), (117, 93, 40, 94, 83), (137, 125, 76, 124), (189, 211, 219, 223, 195), (175, 195, 200), (56, 15, 40, 93)])
me_icosphere_002.polygons.foreach_set('use_smooth', [True] * 398)
_uv = me_icosphere_002.uv_layers.new(name='UVMap')
_uv.uv.foreach_set('vector', [0.4914, -0.3154, 0.4921, -0.4129, 0.5264, -0.4745, 0.6223, -0.3154, 0.4377, -0.0155, 0.4129, -0.1135, 0.4306, -0.2014, 0.4565, -0.1471, 0.4936, -0.2007, 0.5369, -0.0155, 1.177, 1.439, 1.152, 1.384, 1.213, 1.384, 0.7189, 1.439, 0.6539, 1.439, 0.6903, 1.378, 1.111, 1.045, 1.061, 1.031, 0.9959, 1.035, 0.9955, 0.976, 1.138, 0.976, 1.34, 0.3012, 1.375, 0.2714, 1.375, 0.3667, 1.323, 0.3736, 0.2441, -0.0155, 0.325, -0.1923, 0.4058, -0.0155, 0.3571, -0.03874, 0.2928, -0.03874, -0.008049, -0.4356, -0.1043, -0.4356, -0.03779, -0.4678, 1.347, -0.1617, 1.4, -0.1157, 1.347, -0.06973, -0.01779, 1.362, -0.03735, 1.438, -0.07204, 1.362, 1.532, 0.04704, 1.499, 0.08205, 1.467, 0.04704, 1.506, -0.6556, 1.486, -0.577, 1.45, -0.6556, 1.464, 0.9481, 1.402, 0.9975, 1.386, 0.9481, -0.3899, 1.101, -0.2936, 1.101, -0.3458, 1.179, 1.511, -0.3232, 1.545, -0.2473, 1.491, -0.2473, 0.7627, 1.447, 0.7376, 1.383, 0.7918, 1.383, -0.2261, 1.359, -0.2457, 1.435, -0.2803, 1.359, 0.325, 0.1916, 0.2441, 0.01475, 0.4058, 0.01475, 1.563, 0.4077, 1.563, 0.4911, 1.524, 0.4162, 1.501, 0.941, 1.445, 0.941, 1.481, 0.8624, 1.484, -0.3232, 1.484, -0.239, 1.432, -0.2928, 0.364, 0.6224, 0.3757, 0.744, 0.4024, 0.7866, 0.364, 0.8368, 1.275, 1.086, 1.297, 1.186, 1.225, 1.186, 0.6231, 1.19, 0.6647, 1.099, 0.7063, 1.19, 0.4041, 1.173, 0.4474, 1.251, 0.3739, 1.251, -0.3152, 1.363, -0.3459, 1.43, -0.3766, 1.363, 1.546, 1.194, 1.491, 1.194, 1.526, 1.119, 1.344, -0.06263, 1.397, -0.01664, 1.344, 0.02935, 0.237, 0.2147, 0.09401, 0.2147, 0.1854, 0.01475, 0.2192, -0.5001, 0.05749, -0.5001, 0.09956, -0.6559, 0.1456, -0.678, 1.524, 0.4982, 1.567, 0.5394, 1.524, 0.5815, 0.4056, 1.408, 0.3739, 1.338, 0.4374, 1.338, 1.458, -0.4922, 1.489, -0.5616, 1.521, -0.4922, 1.334, 0.09051, 1.389, 0.1381, 1.334, 0.1858, 1.4, -0.4325, 1.4, -0.3372, 1.349, -0.4241, 1.146, 1.101, 1.146, 0.976, 1.218, 1.038, 1.228, 1.222, 1.228, 1.291, 1.157, 1.243, 1.247, 0.8457, 1.247, 0.956, 1.179, 0.8855, 1.298, 0.976, 1.272, 1.079, 1.225, 0.976, 1.555, -0.1618, 1.511, -0.2254, 1.555, -0.2378, 1.526, 1.016, 1.545, 1.092, 1.491, 1.092, -0.4581, 1.248, -0.4942, 1.323, -0.5229, 1.248, 1.517, -0.06973, 1.467, -0.1217, 1.517, -0.1511, -0.1114, -0.678, -0.1114, -0.4356, -0.2515, -0.5568, 0.3084, 0.3846, 0.2441, 0.1987, 0.3797, 0.1987, 0.6105, -0.008392, 0.6105, 0.206, 0.566, 0.1584, 0.5279, 0.1053, 0.7938, 1.29, 0.7302, 1.29, 0.762, 1.208, 1.338, 0.5307, 1.338, 0.4355, 1.393, 0.4831, 1.479, 0.6131, 1.499, 0.6917, 1.443, 0.6917, 1.001, 1.052, 1.058, 1.131, 1.001, 1.175, -0.009958, 1.058, 0.05071, 0.9953, 0.05071, 1.12, 1.123, 0.137, 1.195, 0.1993, 1.123, 0.2617, 1.119, 0.4279, 1.191, 0.4902, 1.119, 0.5526, -0.5663, 0.915, -0.53, 0.8776, -0.53, 0.9879, 1.553, 0.2193, 1.513, 0.2585, 1.513, 0.1893, 0.6197, -0.669, 0.6197, -0.5732, 0.5835, -0.5001, 0.5639, -0.5966, 1.505, -0.05924, 1.505, 0.03263, 1.458, 0.005228, 0.1995, 0.4211, 0.2271, 0.361, 0.2271, 0.453, -0.5285, 1.149, -0.5635, 1.144, -0.5285, 1.081, 0.6075, 1.443, 0.5502, 1.443, 0.5857, 1.381, 0.828, 1.38, 0.8943, 1.38, 0.8568, 1.439, -0.4057, 0.199, -0.5674, 0.199, -0.4866, 0.02218, 0.2263, -0.5012, 0.3072, -0.678, 0.388, -0.5012, 0.3755, -0.3533, 0.4843, -0.4745, 0.4697, -0.3977, 0.4736, -0.3429, 0.4843, -0.2141, 1.361, 1.092, 1.361, 1.015, 1.425, 1.082, 0.2416, 1.283, 0.294, 1.336, 0.2416, 1.367, 1.444, 1.28, 1.48, 1.202, 1.5, 1.28, 1.407, -0.3849, 1.453, -0.4325, 1.453, -0.3372, 0.08639, 1.237, 0.1327, 1.284, 0.08639, 1.332, 1.313, 0.6606, 1.368, 0.6131, 1.368, 0.7084, 1.202, 0.137, 1.276, 0.137, 1.229, 0.2398, -0.2013, 1.092, -0.2428, 1.183, -0.2844, 1.092, 1.162, -0.04165, 1.058, -0.04165, 1.114, -0.1334, 1.237, -0.3301, 1.284, -0.2273, 1.21, -0.2273, 0.6025, 1.134, 0.5339, 1.064, 0.6025, 1.024, 1.243, -0.6668, 1.201, -0.5758, 1.16, -0.6668, 0.7846, 0.1965, 0.8483, 0.1965, 0.8148, 0.2335, 0.05725, 0.6917, 0.01292, 0.7126, -0.05192, 0.7331, -0.07207, 0.6587, 0.08964, 0.6587, -0.5674, -0.1062, -0.4495, -0.2274, -0.4495, 0.01507, -0.08191, -0.008061, -0.2153, -0.1451, -0.08191, -0.2225, -0.1335, -0.0009584, -0.08191, 0.199, -0.2249, 0.199, -0.3888, 0.1668, -0.2458, 0.1668, -0.3535, 0.3574, 0.8236, 0.4279, 0.9102, 0.4279, 0.8614, 0.4625, 0.8321, 0.5562, 0.0682, 0.4049, -0.03577, 0.5521, -0.03577, 0.3822, 0.01602, 0.3891, 0.2125, 1.198, 0.1397, 1.159, 0.2125, 1.103, 1.397, 0.1381, 1.443, 0.09051, 1.443, 0.1858, -0.3676, 1.302, -0.3152, 1.271, -0.3152, 1.356, 0.4545, 1.272, 0.5069, 1.302, 0.4545, 1.356, 1.369, 1.291, 1.349, 1.37, 1.313, 1.291, 1.257, 0.7155, 1.231, 0.8183, 1.184, 0.7155, 0.7302, 0.9944, 0.7909, 1.057, 0.7302, 1.119, 1.159, 0.8457, 1.172, 0.957, 1.091, 0.957, 1.131, 0.9098, 0.9573, -0.6288, 0.9198, -0.5758, 0.8921, -0.678, 0.9963, -0.678, 1.065, 1.052, 1.138, 1.052, 1.091, 1.155, 1.198, 0.4279, 1.272, 0.4279, 1.225, 0.5307, 1.23, 0.2714, 1.257, 0.3743, 1.183, 0.3743, -0.04396, 0.3822, -0.04396, 0.4925, -0.07481, 0.4608, 0.7763, 0.9159, 0.8102, 0.8588, 0.8102, 0.9873, 0.7302, 0.9302, 1.034, -0.6421, 1.068, -0.6328, 1.103, -0.6431, 1.153, -0.5758, 1.003, -0.5758, -0.5674, -0.4444, -0.4057, -0.4444, -0.4866, -0.2345, -0.07481, -0.004292, 0.0682, -0.004291, -0.02324, 0.1957, 0.0662, -0.2141, 0.0662, -0.4285, 0.1996, -0.2914, -0.476, -0.678, -0.4057, -0.4515, -0.5674, -0.4515, 0.04124, 0.6516, -0.07207, 0.6516, -0.04783, 0.5592, 0.0682, 0.6042, 0.3648, 1.193, 0.333, 1.275, 0.3011, 1.193, 1.407, -0.154, 1.459, -0.1236, 1.407, -0.06973, 1.305, 1.284, 1.337, 1.202, 1.369, 1.284, 0.6231, 0.9843, 0.7063, 0.9843, 0.6647, 1.092, 1.098, 0.6476, 1.17, 0.5852, 1.17, 0.7099, 0.4209, 1.063, 0.4474, 1.165, 0.3739, 1.165, 1.198, -0.4282, 1.24, -0.3372, 1.157, -0.3372, -0.07165, 0.7402, 0.0003879, 0.8025, -0.07165, 0.8649, -0.2974, 0.1597, -0.3888, -0.04024, -0.2458, -0.04024, -0.3986, -0.678, -0.2586, -0.5568, -0.3986, -0.4356, 0.08691, -0.01139, -0.07481, -0.01139, -0.03384, -0.1178, 0.2817, -0.008392, 0.01723, -0.1923, -0.08191, -0.4285, -0.1985, -0.2296, -0.2387, -0.4285, -0.1646, -0.3926, 0.1854, -0.1923, 0.237, 0.007644, 0.09401, 0.007644, -0.4822, 0.5755, -0.518, 0.5928, -0.5531, 0.4996, -0.4101, 0.4996, 0.03535, 1.387, 0.05823, 1.437, -0.005479, 1.437, 1.285, -0.1812, 1.34, -0.1322, 1.285, -0.06973, 1.397, 0.04704, 1.46, 0.04704, 1.425, 0.08341, 1.144, -0.5687, 1.144, -0.4464, 1.067, -0.5114, 0.8555, 0.148, 0.9241, 0.2185, 0.8555, 0.2583, 0.2612, 1.003, 0.3298, 1.074, 0.2612, 1.114, 1.177, 0.6379, 1.245, 0.5981, 1.245, 0.7084, -0.3899, 0.9863, -0.3067, 0.9863, -0.3483, 1.094, 0.8922, 1.036, 0.8236, 1.106, 0.8236, 0.9962, 1.027, 0.7155, 1.084, 0.8386, 0.9955, 0.8386, -0.01436, -0.678, 0.05039, -0.4765, -0.1043, -0.4765, 0.8659, -0.07053, 0.8469, -0.1393, 0.8214, -0.1738, 0.8761, -0.2299, 0.8761, -0.0155, 0.00399, 0.2028, 0.0682, 0.3751, -0.07481, 0.3751, 0.5568, -0.5001, 0.3951, -0.5001, 0.4659, -0.6445, 0.5007, -0.5953, 0.3684, -0.3909, 0.2875, -0.2141, 0.2067, -0.3909, 0.1995, 0.2218, 0.237, 0.3131, 0.1995, 0.3539, -0.1953, 0.8067, -0.2128, 0.7522, -0.1712, 0.7362, -0.1712, 0.8477, 0.2211, 0.7196, 0.2211, 0.6167, 0.2502, 0.6589, 1.079, -0.2292, 1.067, -0.282, 1.15, -0.282, 1.104, -0.1688, -0.4496, 1.241, -0.5229, 1.187, -0.4816, 1.195, -0.4183, 1.187, -0.1395, 1.088, -0.09792, 1.179, -0.1811, 1.179, 1.241, 0.02702, 1.267, 0.1299, 1.194, 0.1299, 1.095, -0.4123, 1.147, -0.306, 1.056, -0.306, 1.115, 0.06753, 1.187, 0.005177, 1.187, 0.1299, 1.23, -0.1334, 1.23, -0.008654, 1.169, -0.071, 1.291, -0.1889, 1.291, -0.2449, 1.339, -0.2028, 0.5905, 0.3207, 0.6275, 0.3699, 0.5607, 0.4731, 0.5607, 0.2412, 0.9093, 1.21, 0.97, 1.272, 0.9093, 1.294, 0.6346, 0.5727, 0.7209, 0.6473, 0.6346, 0.722, 0.9352, 0.1219, 1.023, 0.1219, 0.967, 0.245, 0.8695, 0.7438, 0.8991, 0.7155, 0.8991, 0.8588, 0.8236, 0.7896, 1.116, 0.137, 1.116, 0.2545, 1.03, 0.1494, -0.3691, 0.3645, -0.3034, 0.3809, -0.2404, 0.3666, -0.2271, 0.4792, -0.3888, 0.4792, 0.6841, 0.03017, 0.6692, 0.1529, 0.6176, 0.206, 0.6176, -0.008392, 1.264, 0.7588, 1.32, 0.7155, 1.32, 0.8281, 1.108, -0.008392, 1.108, 0.1299, 1.03, 0.03536, 0.9954, 0.5763, 0.9954, 0.7084, 0.9132, 0.6239, -0.5229, 1.078, -0.4493, 1.078, -0.4759, 1.18, 0.7904, -0.3551, 0.8735, -0.4123, 0.8735, -0.263, 1.151, -0.546, 1.218, -0.5687, 1.218, -0.444, 1.185, -0.4774, 0.9198, 1.121, 0.9198, 1.011, 0.9884, 1.082, 0.2125, 0.8715, 0.1627, 0.9804, 0.1129, 0.8715, 0.697, -0.3376, 0.7833, -0.4123, 0.7833, -0.263, 0.9138, 1.387, 0.9814, 1.387, 0.9519, 1.434, 0.5354, 1.871, 0.5354, 1.724, 0.58, 1.678, 0.5031, 0.4063, 0.5495, 0.424, 0.5031, 0.4716, 0.3797, 0.499, 0.3171, 0.6153, 0.2612, 0.499, 1.116, 0.3756, 1.093, 0.3255, 1.088, 0.2714, 1.176, 0.2714, 0.5252, 0.9973, 0.6025, 0.885, 0.6025, 1.017, 0.2125, 0.5888, 0.09401, 0.5888, 0.1723, 0.4714, 1.512, -0.02905, 1.56, -0.05161, 1.56, 0.03263, 0.3714, 0.8487, 0.4174, 0.9377, 0.3714, 0.9861, 0.2612, 0.9962, 0.311, 0.8873, 0.3608, 0.9962, 0.1293, 1.096, 0.1709, 0.9875, 0.2125, 1.096, 0.9915, -0.008392, 1.023, 0.1148, 0.9352, 0.1148, 1.255, 0.8479, 1.317, 0.8457, 1.317, 0.956, 1.284, 0.9218, -0.2955, 0.7858, -0.2228, 0.7112, -0.2228, 0.8605, 0.8832, -0.1648, 0.9558, -0.09016, 0.8832, -0.0155, 0.6406, 0.7291, 0.7227, 0.8135, 0.6406, 0.8611, 1.365, 1.194, 1.305, 1.147, 1.365, 1.099, 1.513, 1.009, 1.491, 0.9525, 1.55, 0.9525, 0.874, 1.294, 0.8943, 1.373, 0.8381, 1.373, 0.4545, 1.063, 0.5258, 1.063, 0.4815, 1.162, -0.53, 0.9937, -0.53, 1.074, -0.5635, 1.018, 1.177, 0.7155, 1.136, 0.8224, 1.091, 0.7155, 1.142, 0.7357, -0.3888, 0.8632, -0.3888, 0.7312, -0.3067, 0.8156, 1.06, -0.282, 1.01, -0.1731, 0.9604, -0.282, 0.5816, 0.7548, 0.6133, 0.8779, 0.5252, 0.8779, -0.2067, 0.476, -0.1746, 0.4258, -0.1746, 0.5453, -0.396, -0.04024, -0.396, 0.01112, -0.4385, -0.001109, 1.39, 0.7804, 1.436, 0.7328, 1.436, 0.8281, 0.05781, 1.112, 0.07343, 0.9953, 0.1214, 1.112, -0.07204, 1.355, -0.07204, 1.27, -0.01964, 1.324, 0.1303, 0.7324, 0.2125, 0.8168, 0.1303, 0.8644, -0.3888, 0.7241, -0.3888, 0.5748, -0.3026, 0.6494, 0.9926, 0.2714, 1.081, 0.2714, 1.049, 0.3946, 0.248, 0.9742, 0.2262, 0.9016, 0.248, 0.8524, 0.9718, -0.5687, 1.06, -0.5687, 1.004, -0.4456, 0.3493, 0.757, 0.3175, 0.8802, 0.2612, 0.757, 0.8962, 0.2714, 0.8962, 0.4208, 0.8236, 0.3461, 0.2305, 1.193, 0.294, 1.193, 0.2623, 1.276, 0.1563, 1.437, 0.1563, 1.38, 0.2232, 1.423, 0.4545, 1.363, 0.5107, 1.363, 0.488, 1.436, 0.2503, 1.132, 0.2196, 1.163, 0.2196, 1.079, 0.4545, 1.169, 0.5096, 1.217, 0.4545, 1.265, -0.4911, 1.33, -0.4594, 1.399, -0.5229, 1.399, 0.02892, 1.127, 0.05071, 1.23, -0.005479, 1.23, -0.237, 0.2061, -0.2018, 0.2602, -0.237, 0.3259, 0.7302, 0.7197, 0.8124, 0.7673, 0.7302, 0.8517, 0.3739, 0.9932, 0.5125, 0.9932, 0.4486, 1.056, 0.4065, 1.035, 1.203, -0.2364, 1.157, -0.1688, 1.157, -0.3301, 0.7302, 0.2504, 0.8165, 0.3251, 0.7302, 0.3997, 0.6912, -0.008392, 0.7775, 0.06627, 0.6912, 0.1409, 1.257, -0.1214, 1.278, -0.03144, 1.237, -0.008654, 1.237, -0.1812, 0.2982, 1.184, 0.2612, 1.178, 0.3648, 1.121, 0.3648, 1.186, 0.7744, 0.148, 0.7296, 0.2275, 0.6912, 0.148, -0.5317, 1.168, -0.565, 1.225, -0.565, 1.156, 0.2196, 1.015, 0.2526, 0.9875, 0.2526, 1.072, 1.517, 0.5049, 1.453, 0.5049, 1.485, 0.4355, 1.379, 0.941, 1.324, 0.8934, 1.379, 0.8457, 1.002, 0.7084, 1.059, 0.5852, 1.091, 0.7084, 1.347, -0.2246, 1.43, -0.2246, 1.372, -0.1688, 1.527, -0.3797, 1.566, -0.4325, 1.566, -0.3544, -0.1811, 1.404, -0.1306, 1.404, -0.1534, 1.454, -0.03307, 0.8998, -0.01964, 0.9615, -0.07165, 1.021, -0.07165, 0.872, 1.283, 0.2014, 1.292, 0.1208, 1.327, 0.09051, 1.327, 0.2398, -0.2457, 0.8676, -0.1959, 0.9765, -0.2955, 0.9765, 0.9372, 0.9513, 0.9264, 0.8734, 0.9884, 0.8546, 0.9884, 1.004, -0.4422, 1.176, -0.4422, 1.078, -0.3981, 1.132, 1.306, 0.6557, 1.266, 0.7084, 1.252, 0.6552, 1.306, 0.5793, 0.09401, 0.4643, 0.09401, 0.2218, 0.1845, 0.2695, 0.1916, 0.3546, -0.5153, 0.2061, -0.4809, 0.238, -0.4224, 0.3713, -0.5674, 0.3713, 0.1129, 0.7253, 0.1627, 0.5959, 0.2125, 0.7253, -0.2955, 0.5748, -0.1959, 0.5748, -0.2457, 0.7041, 1.278, 1.374, 1.242, 1.295, 1.298, 1.295, 1.264, 0.3472, 1.316, 0.2714, 1.316, 0.4017, 0.7555, -0.6768, 0.7555, -0.5758, 0.6294, -0.6324, 0.2502, 0.7267, 0.2502, 0.8453, 0.2262, 0.8056, 0.9138, 1.301, 0.97, 1.301, 0.934, 1.38, -0.565, 1.25, -0.5298, 1.232, -0.5298, 1.296, -0.2279, 1.298, -0.2803, 1.352, -0.2803, 1.268, 0.6428, 1.197, 0.7063, 1.197, 0.6745, 1.28, 0.4409, 0.125, 0.4129, 0.06896, 0.5208, -0.008392, 0.5208, 0.2341, 1.279, 0.4122, 1.33, 0.4971, 1.279, 0.5307, 0.05071, 1.302, 0.01478, 1.38, -0.005479, 1.302, 1.004, 1.369, 1.004, 1.285, 1.056, 1.339, 0.8921, -0.5687, 0.9647, -0.4941, 0.8921, -0.4194, 0.3569, 0.6224, 0.3051, 0.7499, 0.2612, 0.6224, -0.4731, 0.8776, -0.4233, 0.9866, -0.5229, 0.9866, 1.048, -0.4123, 0.9921, -0.2891, 0.9604, -0.4123, 0.677, -0.1749, 0.721, -0.0155, 0.6329, -0.0155, 0.6275, 0.6122, 0.5252, 0.5492, 0.6275, 0.4802, 0.4236, 1.258, 0.4374, 1.331, 0.3739, 1.331, -0.1685, 1.267, -0.1031, 1.267, -0.1471, 1.335, 0.1922, 1.295, 0.2125, 1.373, 0.1563, 1.373, 0.7735, 1.376, 0.7376, 1.297, 0.7938, 1.297, 1.4, 0.4355, 1.446, 0.4831, 1.4, 0.5307, 0.7281, -0.09015, 0.8143, -0.1648, 0.8143, -0.0155, 1.003, -0.6546, 1.046, -0.678, 1.11, -0.6546, 0.9033, 0.3559, 0.9855, 0.2714, 0.9855, 0.4035, 1.019, -0.1648, 1.051, -0.04165, 0.9629, -0.04165, 1.492, 1.288, 1.456, 1.366, 1.436, 1.288, 1.225, -0.5687, 1.281, -0.5126, 1.225, -0.4385, 1.563, -0.1143, 1.524, -0.06973, 1.524, -0.154, 1.404, -0.06263, 1.451, -0.015, 1.404, 0.03263, 1.45, -0.5616, 1.45, -0.4664, 1.404, -0.514, 0.5861, 1.296, 0.6064, 1.374, 0.5502, 1.374, 1.517, 0.512, 1.485, 0.5815, 1.453, 0.512, 0.9016, 1.287, 0.8381, 1.287, 0.8698, 1.205, 0.7063, 1.371, 0.6539, 1.341, 0.7063, 1.287, 0.824, -0.6707, 0.8861, -0.5541, 0.7904, -0.5541, 0.00749, 0.7878, 0.08964, 0.7402, 0.08964, 0.8722, 0.6346, 0.2412, 0.7231, 0.2412, 0.6777, 0.3997, 0.7227, 0.8682, 0.6729, 0.9772, 0.6231, 0.8682, -0.4101, 0.6428, -0.5054, 0.7314, -0.5054, 0.5999, 0.4914, -0.2386, 0.5521, -0.272, 0.5803, -0.3083, 0.6441, -0.2386, 1.325, -0.6711, 1.38, -0.6234, 1.325, -0.5758, -0.3774, 0.4864, -0.2157, 0.4864, -0.247, 0.5677, -0.2729, 0.5341, -0.3243, 0.5115, -0.3888, 0.5468, 1.265, 1.381, 1.297, 1.43, 1.223, 1.43, 1.193, 1.298, 1.213, 1.377, 1.157, 1.377, 1.499, 0.8114, 1.443, 0.8114, 1.479, 0.7328, -0.3874, 1.337, -0.4192, 1.406, -0.451, 1.337, 0.9486, -0.2538, 0.9486, -0.1719, 0.8832, -0.2474, 0.02831, 1.294, -0.005479, 1.237, 0.07929, 1.237, 1.231, 0.5378, 1.261, 0.5715, 1.198, 0.5715, 0.3332, 0.4134, 0.3213, 0.4652, 0.2768, 0.4919, 0.2346, 0.3917, 0.3797, 0.3917, 1.428, 1.372, 1.376, 1.341, 1.428, 1.288, 1.318, -0.5758, 1.25, -0.6234, 1.318, -0.6711, 0.6294, -0.384, 0.6695, -0.5687, 0.6899, -0.4876, 0.6899, -0.3154, 0.4129, 0.3992, 0.4368, 0.2412, 0.5536, 0.3992, 0.5092, 0.3552, 0.4483, 0.3629, 1.553, 0.1822, 1.513, 0.1331, 1.553, 0.09051, 1.506, 0.1691, 1.45, 0.1691, 1.47, 0.09051, 0.3011, 1.367, 0.3011, 1.283, 0.3535, 1.336, 1.441, 0.2714, 1.497, 0.2714, 1.477, 0.35, 1.383, 0.7804, 1.327, 0.8281, 1.327, 0.7328, 1.297, 1.24, 1.242, 1.288, 1.242, 1.193, 1.063, 0.5439, 1.101, 0.5721, 1.012, 0.5721, -0.08232, 1.081, -0.1344, 1.062, -0.1815, 1.081, -0.1068, 0.9914, 0.6216, 0.6193, 0.546, 0.7477, 0.5252, 0.6193, 0.7302, 0.4068, 0.8165, 0.4815, 0.7302, 0.5562, 0.9884, 0.8475, 0.9062, 0.7631, 0.9884, 0.7155, 0.6064, 1.229, 0.5553, 1.289, 0.5186, 1.229, -0.313, -0.2228, -0.3986, -0.4285, -0.2458, -0.4285, 1.506, 0.1762, 1.47, 0.2548, 1.45, 0.1762, 1.291, -0.3301, 1.365, -0.3301, 1.344, -0.252, 1.056, 1.23, 1.001, 1.278, 1.001, 1.182, 0.697, -0.4941, 0.7833, -0.5687, 0.7833, -0.4194, 1.397, -0.514, 1.342, -0.4664, 1.342, -0.5616, 0.1232, 0.7709, 0.09866, 0.8443, 0.09866, 0.7324, -0.5427, 0.8679, -0.5604, 0.8214, -0.5143, 0.8214, 1.474, -0.2246, 1.504, -0.1618, 1.437, -0.1618, 0.149, 1.288, 0.1807, 1.205, 0.2125, 1.288, 1.484, 1.092, 1.432, 1.038, 1.484, 1.008, 1.422, 1.458, 1.376, 1.458, 1.412, 1.379, 0.1327, 1.409, 0.0692, 1.409, 0.101, 1.339, 0.502, -0.6516, 0.3951, -0.6516, 0.4565, -0.678, 0.4129, 0.4063, 0.496, 0.5071, 0.4129, 0.5803, -0.1317, 0.8754, -0.08191, 0.9843, -0.1815, 0.9843, 0.9117, 0.8659, 0.8553, 0.9891, 0.8236, 0.8659, 1.112, 0.5368, 1.012, 0.5368, 1.062, 0.4279, 0.0591, -0.1994, -0.07481, -0.344, 0.0591, -0.4285, 1.484, 1.194, 1.432, 1.141, 1.484, 1.11, -0.3676, 1.186, -0.2936, 1.186, -0.3466, 1.264, 0.4304, 0.7238, 0.5125, 0.8082, 0.4304, 0.8558, 0.8236, 0.5633, 0.9061, 0.5633, 0.8471, 0.7084, 0.4129, 0.5874, 0.5125, 0.5874, 0.4627, 0.7167, 1.505, 0.4266, 1.441, 0.4266, 1.473, 0.3571, -0.06827, 1.19, -0.01964, 1.263, -0.09365, 1.263, 1.387, -0.6003, 1.443, -0.6556, 1.443, -0.5758, 1.08, 1.337, 1.143, 1.337, 1.112, 1.406, -0.2803, 1.191, -0.2013, 1.191, -0.2324, 1.261, 1.549, 1.386, 1.508, 1.437, 1.499, 1.386, 0.6752, 0.4068, 0.7227, 0.5656, 0.6346, 0.5656, -0.5054, 0.7861, -0.4233, 0.7385, -0.4233, 0.8705, 0.4562, 0.8629, 0.5125, 0.9861, 0.4245, 0.9861, -0.08191, 0.5021, -0.1675, 0.5927, -0.1675, 0.4258, -0.009958, 0.8793, 0.08964, 0.8793, 0.03984, 0.9882, 0.9736, 0.4279, 1.005, 0.551, 0.9173, 0.551, 0.9281, -0.008392, 0.9281, 0.1409, 0.8555, 0.06627, 0.9533, -0.4123, 0.9533, -0.263, 0.8806, -0.3376, 1.366, 0.1929, 1.401, 0.2625, 1.334, 0.2625, 1.398, 0.3839, 1.417, 0.4284, 1.338, 0.4284, 0.7302, 0.6379, 0.8165, 0.5633, 0.8165, 0.7126, 0.885, -0.4194, 0.7904, -0.4194, 0.8131, -0.547, -0.1815, 0.7291, -0.1317, 0.5998, -0.08191, 0.7291, 0.05749, -0.493, 0.1623, -0.493, 0.1226, -0.438, 0.9955, 0.8457, 1.084, 0.8457, 1.052, 0.9689, -0.3565, 0.8703, -0.3067, 0.9792, -0.4063, 0.9792, 1.303, -0.5616, 1.335, -0.4385, 1.288, -0.4385, 1.293, -0.4914, -0.1641, 0.8683, -0.1641, 0.7362, -0.08191, 0.8207, 1.308, -0.38, 1.269, -0.3372, 1.247, -0.3992, 1.341, -0.3992, 0.2656, -0.4917, 0.2841, -0.445, 0.352, -0.398, 0.2067, -0.398, -0.4499, 0.3784, -0.4101, 0.4925, -0.5674, 0.4925, -0.5306, 0.3876, -0.4957, 0.3984, -0.1492, 1.397, -0.1811, 1.343, -0.1031, 1.343, -0.1811, 1.26, -0.1634, 1.186, -0.1031, 1.26, 0.8236, 1.114, 0.9016, 1.114, 0.8779, 1.197, 1.08, 1.33, 1.08, 1.25, 1.138, 1.256, 1.285, 0.05387, 1.285, -0.06263, 1.337, 0.006586, 1.437, 1.28, 1.376, 1.28, 1.406, 1.202, 0.9093, 1.203, 0.9675, 1.128, 0.9884, 1.203, 1.434, 0.2714, 1.434, 0.3617, 1.382, 0.2935, 1.369, 1.443, 1.308, 1.443, 1.339, 1.377, 1.508, 0.8624, 1.558, 0.914, 1.508, 0.943, 1.527, 1.28, 1.507, 1.205, 1.561, 1.205, 0.7302, 1.126, 0.8093, 1.126, 0.7884, 1.2, 1.438, 0.941, 1.386, 0.9202, 1.438, 0.8507, 1.499, 1.333, 1.543, 1.288, 1.543, 1.379, 1.506, 0.7784, 1.551, 0.7328, 1.551, 0.824, 0.3549, 1.449, 0.3011, 1.449, 0.3205, 1.374, 1.115, 0.419, 1.088, 0.3827, 1.164, 0.3827, 1.505, 0.2714, 1.555, 0.3005, 1.505, 0.352, 0.1158, 1.196, 0.05781, 1.223, 0.05781, 1.12, 1.506, 0.6941, 1.506, 0.6135, 1.557, 0.665, 1.436, 0.6131, 1.406, 0.6921, 1.375, 0.6131, 1.513, -0.6544, 1.559, -0.6093, 1.513, -0.5734, 1.372, -0.3301, 1.425, -0.2846, 1.372, -0.239, 1.354, 1.092, 1.305, 1.003, 1.354, 0.976, 1.425, 1.194, 1.372, 1.149, 1.425, 1.103, 1.065, 1.443, 1.004, 1.443, 1.034, 1.376, 1.481, -0.4325, 1.52, -0.3623, 1.46, -0.3623, 1.47, 1.373, 1.489, 1.448, 1.436, 1.448, 1.218, 1.108, 1.187, 1.215, 1.157, 1.108, 0.2746, 1.449, 0.2403, 1.374, 0.294, 1.374, -0.451, 1.273, -0.3934, 1.248, -0.3934, 1.33, 0.6064, 1.142, 0.6064, 1.222, 0.5339, 1.176, 1.535, -0.4398, 1.458, -0.4398, 1.486, -0.4851, 1.137, 1.162, 1.137, 1.243, 1.065, 1.208, 1.199, 0.3827, 1.247, 0.4181, 1.171, 0.4181, 1.389, 0.606, 1.313, 0.606, 1.35, 0.5399, -0.252, 1.085, -0.2844, 0.9836, -0.1959, 0.9836, 0.5878, -0.04883, 0.544, -0.1458, 0.6258, -0.2299, 0.6258, -0.0155, 0.2541, 0.499, 0.2541, 0.6096, 0.2211, 0.5637, 0.6634, -0.1959, 0.7239, -0.2559, 0.7833, -0.1959, -0.4584, 0.9937, -0.4233, 1.07, -0.5229, 1.07, -0.5022, 1.025, -0.2458, -0.04735, -0.3309, -0.06588, -0.3666, -0.0737, -0.423, -0.04735, -0.3344, -0.2157, 0.7846, 0.0937, 0.7992, 0.02223, 0.8484, -0.008392, 0.8484, 0.1894, 0.8243, 0.151, -0.06518, 1.151, -0.06112, 1.073, -0.01964, 1.028, -0.01964, 1.183, -0.1947, 0.4187, -0.1678, 0.3702, -0.1639, 0.2954, -0.1947, 0.2061, -0.08191, 0.3867, -0.4345, -0.2274, -0.4345, -0.1136, -0.4424, -0.1754, -0.5243, 0.7215, -0.5125, 0.5999, -0.5125, 0.8143, -0.5604, 0.7791])
me_icosphere_002.materials.append(mat_material_002)
me_icosphere_002.use_remesh_preserve_volume = False
me_icosphere_002.use_remesh_preserve_attributes = False
me_icosphere_002.use_mirror_vertex_groups = False
me_icosphere_002.update()

# ---- objects
ob_sun = bpy.data.objects.new('Sun', light_sun_002)
ob_tree = bpy.data.objects.new('tree', None)
ob_houppier = bpy.data.objects.new('Houppier', me_cylinder)
ob_leaves = bpy.data.objects.new('Leaves', me_icosphere_002)

# ---- transforms, parenting, visibility, modifiers, constraints
ob_sun.location = (0.4288, 0.4067, 3.434)
ob_sun.lineart.crease_threshold = 0.0
ob_tree.location = (0.0, 0.0, 0.0)
ob_tree.empty_display_type = 'ARROWS'
ob_tree.empty_image_offset = (0.0, 0.0)
ob_tree.lineart.crease_threshold = 0.0
ob_houppier.parent = ob_tree
ob_houppier.location = (0.0, 0.0, 0.009229)
ob_houppier.lineart.crease_threshold = 0.0
ob_leaves.parent = ob_tree
ob_leaves.location = (0.04326, 0.1591, 2.0)
ob_leaves.lineart.crease_threshold = 0.0

# ---- collection membership
col_collection_1.objects.link(ob_sun)
col_collection_1.objects.link(ob_tree)
col_collection_1.objects.link(ob_houppier)
col_collection_1.objects.link(ob_leaves)

# ---- scene / render settings (as saved in the file)
scene.frame_start = 1; scene.frame_end = 250; scene.frame_set(17)
scene.render.engine = 'BLENDER_EEVEE_NEXT'
scene.render.resolution_percentage = 50
scene.render.dither_intensity = 0.0
scene.cycles.use_denoising = False
scene.cycles.samples = 128
scene.cycles.sampling_pattern = 'TABULATED_SOBOL'
scene.cycles.light_sampling_threshold = 0.0
scene.cycles.use_adaptive_sampling = False
scene.cycles.use_light_tree = False
scene.cycles.blur_glossy = 0.0
scene.cycles.sample_clamp_indirect = 0.0
scene.view_settings.view_transform = 'Standard'
bpy.context.view_layer.update()

# ---- added for rendering (the .blend has no active camera): camera
cam_auto = bpy.data.cameras.new('AutoCamera')
cam_auto.lens = 50.0
cam_auto.sensor_width = 36.0
cam_auto.clip_end = 1000.0
ob_auto_camera = bpy.data.objects.new('AutoCamera', cam_auto)
scene.collection.objects.link(ob_auto_camera)
ob_auto_camera.location = (3.62862, -4.10323, 4.36609)
ob_auto_camera.rotation_euler = (1.09748, -7.21219e-08, 0.694738)
scene.camera = ob_auto_camera
bpy.context.view_layer.update()
